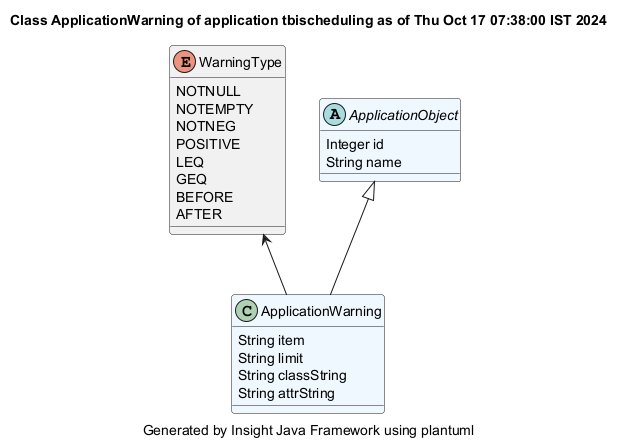

The diagram above was rendered by PlantUML. Its source (embedded in the PNG):
@startuml
title Class ApplicationWarning of application tbischeduling as of Thu Oct 17 07:38:00 IST 2024
caption Generated by Insight Java Framework using plantuml
class ApplicationWarning #aliceblue
ApplicationWarning : String item
ApplicationWarning : String limit
ApplicationWarning : String classString
ApplicationWarning : String attrString

enum WarningType
WarningType : NOTNULL
WarningType : NOTEMPTY
WarningType : NOTNEG
WarningType : POSITIVE
WarningType : LEQ
WarningType : GEQ
WarningType : BEFORE
WarningType : AFTER
WarningType <-- ApplicationWarning
abstract ApplicationObject #aliceblue
ApplicationObject : Integer id
ApplicationObject : String name

ApplicationObject <|-- ApplicationWarning
@enduml